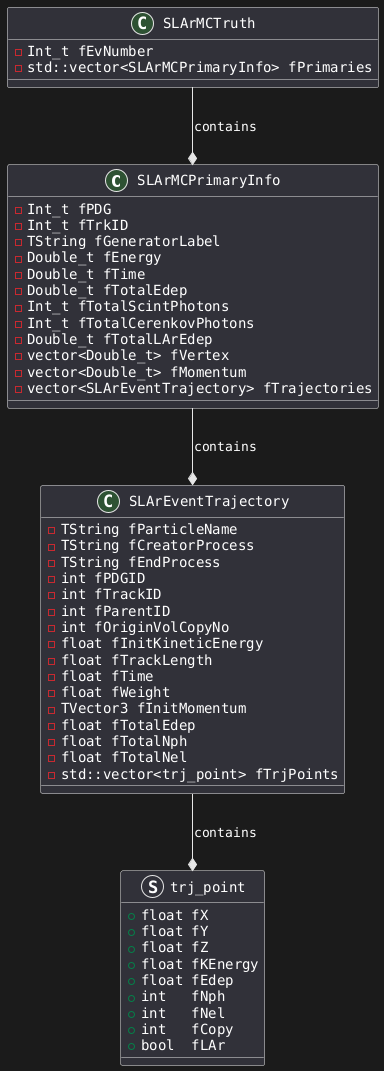

The diagram above was rendered by PlantUML. Its source (embedded in the PNG):
@startuml
skinparam defaultFontName DejaVu Sans Mono
class SLArMCPrimaryInfo {
    -Int_t fPDG
    -Int_t fTrkID
    -TString fGeneratorLabel
    -Double_t fEnergy
    -Double_t fTime
    -Double_t fTotalEdep
    -Int_t fTotalScintPhotons
    -Int_t fTotalCerenkovPhotons
    -Double_t fTotalLArEdep
    -vector<Double_t> fVertex
    -vector<Double_t> fMomentum
    -vector<SLArEventTrajectory> fTrajectories 
  }
  class SLArMCTruth {
    -Int_t fEvNumber
    -std::vector<SLArMCPrimaryInfo> fPrimaries
  }

  class SLArEventTrajectory {
    -TString fParticleName 
    -TString fCreatorProcess 
    -TString fEndProcess
    -int fPDGID
    -int fTrackID
    -int fParentID 
    -int fOriginVolCopyNo 
    -float fInitKineticEnergy
    -float fTrackLength 
    -float fTime 
    -float fWeight
    -TVector3 fInitMomentum
    -float fTotalEdep 
    -float fTotalNph 
    -float fTotalNel
    -std::vector<trj_point> fTrjPoints
  }

  struct trj_point {
    +float fX 
    +float fY 
    +float fZ
    +float fKEnergy
    +float fEdep
    +int   fNph 
    +int   fNel 
    +int   fCopy 
    +bool  fLAr
  }

  SLArMCTruth --* SLArMCPrimaryInfo : contains
  SLArMCPrimaryInfo --* SLArEventTrajectory : contains
  SLArEventTrajectory --* trj_point : contains
@enduml